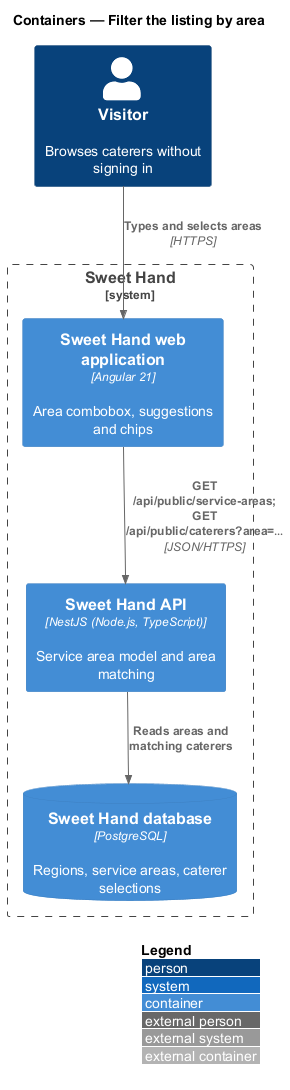

The diagram above was rendered by PlantUML. Its source (embedded in the PNG):
@startuml
!include <C4/C4_Container>
LAYOUT_WITH_LEGEND()
title Containers — Filter the listing by area

Person(visitor, "Visitor", "Browses caterers without signing in")
System_Boundary(sweethand, "Sweet Hand") {
  Container(web, "Sweet Hand web application", "Angular 21", "Area combobox, suggestions and chips")
  Container(api, "Sweet Hand API", "NestJS (Node.js, TypeScript)", "Service area model and area matching")
  ContainerDb(db, "Sweet Hand database", "PostgreSQL", "Regions, service areas, caterer selections")
}
Rel(visitor, web, "Types and selects areas", "HTTPS")
Rel(web, api, "GET /api/public/service-areas; GET /api/public/caterers?area=…", "JSON/HTTPS")
Rel(api, db, "Reads areas and matching caterers")
@enduml